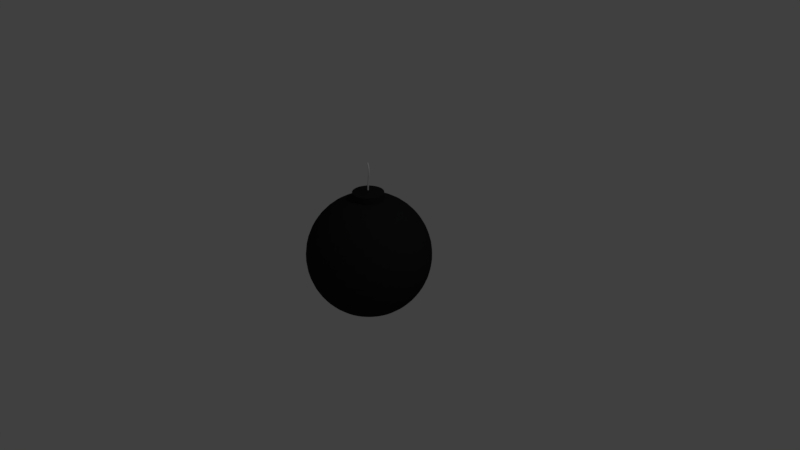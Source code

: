# Source: projectile_nuke.blend  (saved by Blender 2.79.0; exported with 4.5.12 LTS)
import bpy
from mathutils import Matrix  # noqa: F401  (used for matrix-valued properties, if any)

bpy.ops.wm.read_factory_settings(use_empty=True)
scene = bpy.context.scene
scene.name = 'Scene'

# ---- collections
col_collection_1 = bpy.data.collections.new('Collection 1'); scene.collection.children.link(col_collection_1)

# ---- materials (node trees are filled in below, after node groups)
mat_material_004 = bpy.data.materials.new('Material.004')
mat_material_004.alpha_threshold = 0.0
mat_material_004.use_transparent_shadow = False
mat_material_004.specular_color = (0.1065, 0.1065, 0.1065)
mat_material_004.roughness = 0.5
mat_material_003 = bpy.data.materials.new('Material.003')
mat_material_003.alpha_threshold = 0.0
mat_material_003.use_transparent_shadow = False
mat_material_003.diffuse_color = (0.02038, 0.02038, 0.02038, 1.0)
mat_material_003.roughness = 0.5

# ---- material node trees

# ---- world
world_world = bpy.data.worlds.new('World'); scene.world = world_world
world_world.color = (0.05088, 0.05088, 0.05088)
world_world.use_sun_shadow = False
world_world.sun_shadow_jitter_overblur = 0.0
world_world.cycles.sampling_method = 'MANUAL'

# ---- cameras
cam_camera = bpy.data.cameras.new('Camera')
cam_camera.clip_end = 100.0
cam_camera.lens = 35.0
cam_camera.sensor_width = 32.0
cam_camera.sensor_height = 18.0
cam_camera.ortho_scale = 7.314
cam_camera.dof.focus_distance = 0.0
cam_camera.dof.aperture_fstop = 128.0

# ---- lights
light_lamp = bpy.data.lights.new('Lamp', 'POINT')
light_lamp.transmission_factor = 0.0
light_lamp.cutoff_distance = 30.0
light_lamp.energy = 100.0
light_lamp.shadow_buffer_clip_start = 1.001
light_lamp.shadow_soft_size = 0.1
light_lamp.shadow_maximum_resolution = 0.006
light_lamp.use_absolute_resolution = True

# ---- meshes
me_sphere = bpy.data.meshes.new('Sphere')
me_sphere.from_pydata([(-1.9e-07, 0.4818, 0.8763), (-1.9e-07, 0.5878, 0.809), (-1.9e-07, 0.6846, 0.729), (-1.9e-07, 0.7705, 0.6374), (-1.9e-07, 0.8443, 0.5358), (-1.9e-07, 0.9048, 0.4258), (-1.9e-07, 0.9511, 0.309), (-1.9e-07, 0.9823, 0.1874), (-1.9e-07, 0.998, 0.06278), (-1.9e-07, 0.998, -0.0628), (-1.9e-07, 0.9823, -0.1874), (-1.9e-07, 0.9511, -0.309), (-1.9e-07, 0.9048, -0.4258), (-1.9e-07, 0.8443, -0.5358), (-1.9e-07, 0.7705, -0.6374), (-1.9e-07, 0.6845, -0.729), (-1.9e-07, 0.5878, -0.809), (-1.9e-07, 0.4818, -0.8763), (-1.9e-07, 0.2487, -0.9686), (-1.9e-07, 0.1253, -0.9921), (0.03461, 0.2463, 0.9686), (0.05123, 0.3645, 0.9298), (0.06705, 0.4771, 0.8763), (0.0818, 0.5821, 0.809), (0.09527, 0.6779, 0.729), (0.1072, 0.763, 0.6374), (0.1175, 0.8361, 0.5358), (0.1259, 0.896, 0.4258), (0.1324, 0.9418, 0.309), (0.1367, 0.9727, 0.1874), (0.1389, 0.9883, 0.06278), (0.1389, 0.9883, -0.0628), (0.1367, 0.9727, -0.1874), (0.1324, 0.9418, -0.309), (0.1259, 0.896, -0.4258), (0.1175, 0.8361, -0.5358), (0.1072, 0.763, -0.6374), (0.09527, 0.6779, -0.729), (0.0818, 0.5821, -0.809), (0.06705, 0.4771, -0.8763), (0.05123, 0.3645, -0.9298), (0.03461, 0.2463, -0.9686), (0.01744, 0.1241, -0.9921), (0.06855, 0.2391, 0.9686), (0.1015, 0.3539, 0.9298), (0.1328, 0.4631, 0.8763), (0.162, 0.565, 0.809), (0.1887, 0.658, 0.729), (0.2124, 0.7407, 0.6374), (0.2327, 0.8116, 0.5358), (0.2494, 0.8698, 0.4258), (0.2621, 0.9142, 0.309), (0.2708, 0.9442, 0.1874), (0.2751, 0.9594, 0.06278), (0.2751, 0.9594, -0.0628), (0.2708, 0.9442, -0.1874), (0.2621, 0.9142, -0.309), (0.2494, 0.8698, -0.4258), (0.2327, 0.8116, -0.5358), (0.2124, 0.7407, -0.6374), (0.1887, 0.658, -0.729), (0.162, 0.565, -0.809), (0.1328, 0.4631, -0.8763), (0.1015, 0.3539, -0.9298), (0.06855, 0.2391, -0.9686), (0.03455, 0.1205, -0.9921), (0.1012, 0.2272, 0.9686), (0.1497, 0.3363, 0.9298), (0.1959, 0.4401, 0.8763), (0.2391, 0.537, 0.809), (0.2784, 0.6254, 0.729), (0.3134, 0.7039, 0.6374), (0.3434, 0.7713, 0.5358), (0.368, 0.8266, 0.4258), (0.3868, 0.8688, 0.309), (0.3995, 0.8974, 0.1874), (0.4059, 0.9117, 0.06278), (0.4059, 0.9117, -0.0628), (0.3995, 0.8974, -0.1874), (0.3868, 0.8688, -0.309), (0.368, 0.8266, -0.4258), (0.3434, 0.7713, -0.5358), (0.3134, 0.7039, -0.6374), (0.2784, 0.6254, -0.729), (0.2391, 0.537, -0.809), (0.1959, 0.4401, -0.8763), (0.1497, 0.3363, -0.9298), (0.1012, 0.2272, -0.9686), (0.05098, 0.1145, -0.9921), (0.1318, 0.2109, 0.9686), (0.1951, 0.3122, 0.9298), (0.2553, 0.4086, 0.8763), (0.3115, 0.4985, 0.809), (0.3628, 0.5805, 0.729), (0.4083, 0.6534, 0.6374), (0.4474, 0.716, 0.5358), (0.4795, 0.7673, 0.4258), (0.504, 0.8065, 0.309), (0.5205, 0.833, 0.1874), (0.5289, 0.8464, 0.06278), (0.5289, 0.8464, -0.0628), (0.5205, 0.833, -0.1874), (0.504, 0.8065, -0.309), (0.4795, 0.7673, -0.4258), (0.4474, 0.716, -0.5358), (0.4083, 0.6534, -0.6374), (0.3628, 0.5805, -0.729), (0.3115, 0.4985, -0.809), (0.2553, 0.4086, -0.8763), (0.1951, 0.3122, -0.9298), (0.1318, 0.2109, -0.9686), (0.06642, 0.1063, -0.9921), (0.1599, 0.1905, 0.9686), (0.2366, 0.282, 0.9298), (0.3097, 0.369, 0.8763), (0.3778, 0.4503, 0.809), (0.44, 0.5244, 0.729), (0.4953, 0.5903, 0.6374), (0.5427, 0.6468, 0.5358), (0.5816, 0.6931, 0.4258), (0.6113, 0.7286, 0.309), (0.6314, 0.7525, 0.1874), (0.6415, 0.7645, 0.06278), (0.6415, 0.7645, -0.0628), (0.6314, 0.7525, -0.1874), (0.6113, 0.7286, -0.309), (0.5816, 0.6931, -0.4258), (0.5427, 0.6468, -0.5358), (0.4953, 0.5903, -0.6374), (0.44, 0.5244, -0.729), (0.3778, 0.4503, -0.809), (0.3097, 0.369, -0.8763), (0.2366, 0.282, -0.9298), (0.1599, 0.1905, -0.9686), (0.08056, 0.09601, -0.9921), (0.1848, 0.1664, 0.9686), (0.2736, 0.2463, 0.9298), (0.358, 0.3224, 0.8763), (0.4368, 0.3933, 0.809), (0.5087, 0.4581, 0.729), (0.5726, 0.5156, 0.6374), (0.6275, 0.565, 0.5358), (0.6724, 0.6055, 0.4258), (0.7068, 0.6364, 0.309), (0.73, 0.6573, 0.1874), (0.7417, 0.6678, 0.06278), (0.7417, 0.6678, -0.0628), (0.73, 0.6573, -0.1874), (0.7068, 0.6364, -0.309), (0.6724, 0.6055, -0.4258), (0.6275, 0.565, -0.5358), (0.5726, 0.5156, -0.6374), (0.5087, 0.4581, -0.729), (0.4368, 0.3933, -0.809), (0.358, 0.3224, -0.8763), (0.2736, 0.2463, -0.9298), (0.1848, 0.1664, -0.9686), (0.09314, 0.08387, -0.9921), (0.2062, 0.1391, 0.9686), (0.3052, 0.2059, 0.9298), (0.3994, 0.2694, 0.8763), (0.4873, 0.3287, 0.809), (0.5675, 0.3828, 0.729), (0.6388, 0.4309, 0.6374), (0.7, 0.4721, 0.5358), (0.7501, 0.506, 0.4258), (0.7885, 0.5318, 0.309), (0.8144, 0.5493, 0.1874), (0.8274, 0.5581, 0.06278), (0.8274, 0.5581, -0.0628), (0.8144, 0.5493, -0.1874), (0.7885, 0.5318, -0.309), (0.7501, 0.506, -0.4258), (0.7, 0.4721, -0.5358), (0.6388, 0.4309, -0.6374), (0.5675, 0.3828, -0.729), (0.4873, 0.3287, -0.809), (0.3994, 0.2694, -0.8763), (0.3052, 0.2059, -0.9298), (0.2062, 0.1391, -0.9686), (0.1039, 0.07009, -0.9921), (0.2235, 0.109, 0.9686), (0.3309, 0.1614, 0.9298), (0.433, 0.2112, 0.8763), (0.5283, 0.2577, 0.809), (0.6153, 0.3001, 0.729), (0.6925, 0.3378, 0.6374), (0.7589, 0.3701, 0.5358), (0.8133, 0.3967, 0.4258), (0.8548, 0.4169, 0.309), (0.8829, 0.4306, 0.1874), (0.897, 0.4375, 0.06278), (0.897, 0.4375, -0.0628), (0.8829, 0.4306, -0.1874), (0.8548, 0.4169, -0.309), (0.8133, 0.3967, -0.4258), (0.7589, 0.3701, -0.5358), (0.6925, 0.3378, -0.6374), (0.6153, 0.3001, -0.729), (0.5283, 0.2577, -0.809), (0.433, 0.2112, -0.8763), (0.3309, 0.1614, -0.9298), (0.2235, 0.109, -0.9686), (0.1126, 0.05494, -0.9921), (0.2365, 0.07685, 0.9686), (0.3501, 0.1138, 0.9298), (0.4582, 0.1489, 0.8763), (0.559, 0.1816, 0.809), (0.651, 0.2115, 0.729), (0.7328, 0.2381, 0.6374), (0.803, 0.2609, 0.5358), (0.8605, 0.2796, 0.4258), (0.9045, 0.2939, 0.309), (0.9342, 0.3035, 0.1874), (0.9492, 0.3084, 0.06278), (0.9492, 0.3084, -0.0628), (0.9342, 0.3035, -0.1874), (0.9045, 0.2939, -0.309), (0.8605, 0.2796, -0.4258), (0.803, 0.2609, -0.5358), (0.7328, 0.2381, -0.6374), (0.651, 0.2115, -0.729), (0.559, 0.1816, -0.809), (0.4582, 0.1489, -0.8763), (0.3501, 0.1138, -0.9298), (0.2365, 0.07685, -0.9686), (0.1192, 0.03873, -0.9921), (0.2449, 0.04319, 0.9686), (0.3625, 0.06393, 0.9298), (0.4744, 0.08366, 0.8763), (0.5789, 0.1021, 0.809), (0.6741, 0.1189, 0.729), (0.7588, 0.1338, 0.6374), (0.8315, 0.1466, 0.5358), (0.8911, 0.1571, 0.4258), (0.9366, 0.1652, 0.309), (0.9674, 0.1706, 0.1874), (0.9829, 0.1733, 0.06278), (0.9829, 0.1733, -0.0628), (0.9674, 0.1706, -0.1874), (0.9366, 0.1652, -0.309), (0.8911, 0.1571, -0.4258), (0.8315, 0.1466, -0.5358), (0.7588, 0.1338, -0.6374), (0.6741, 0.1189, -0.729), (0.5789, 0.1021, -0.809), (0.4744, 0.08366, -0.8763), (0.3625, 0.06393, -0.9298), (0.2449, 0.04319, -0.9686), (0.1234, 0.02177, -0.9921), (0.2485, 0.008682, 0.9686), (0.3679, 0.01285, 0.9298), (0.4815, 0.01682, 0.8763), (0.5874, 0.02052, 0.809), (0.6841, 0.02389, 0.729), (0.77, 0.02689, 0.6374), (0.8438, 0.02947, 0.5358), (0.9043, 0.03158, 0.4258), (0.9505, 0.03319, 0.309), (0.9817, 0.03428, 0.1874), (0.9974, 0.03483, 0.06278), (0.9974, 0.03483, -0.0628), (0.9817, 0.03428, -0.1874), (0.9505, 0.03319, -0.309), (0.9043, 0.03158, -0.4258), (0.8438, 0.02947, -0.5358), (0.77, 0.02689, -0.6374), (0.6841, 0.02389, -0.729), (0.5874, 0.02052, -0.809), (0.4815, 0.01682, -0.8763), (0.3679, 0.01285, -0.9298), (0.2485, 0.008682, -0.9686), (0.1253, 0.004376, -0.9921), (0.2473, -0.02599, 0.9686), (0.3661, -0.03848, 0.9298), (0.4791, -0.05035, 0.8763), (0.5846, -0.06144, 0.809), (0.6808, -0.07155, 0.729), (0.7663, -0.08054, 0.6374), (0.8397, -0.08825, 0.5358), (0.8999, -0.09458, 0.4258), (0.9458, -0.09941, 0.309), (0.9769, -0.1027, 0.1874), (0.9926, -0.1043, 0.06278), (0.9926, -0.1043, -0.0628), (0.9769, -0.1027, -0.1874), (0.9458, -0.09941, -0.309), (0.8999, -0.09458, -0.4258), (0.8397, -0.08825, -0.5358), (0.7663, -0.08054, -0.6374), (0.6808, -0.07155, -0.729), (0.5846, -0.06144, -0.809), (0.4791, -0.05035, -0.8763), (0.3661, -0.03848, -0.9298), (0.2473, -0.02599, -0.9686), (0.1246, -0.0131, -0.9921), (0.2413, -0.06016, 0.9686), (0.3572, -0.08906, 0.9298), (0.4674, -0.1165, 0.8763), (0.5703, -0.1422, 0.809), (0.6642, -0.1656, 0.729), (0.7476, -0.1864, 0.6374), (0.8192, -0.2043, 0.5358), (0.878, -0.2189, 0.4258), (0.9228, -0.2301, 0.309), (0.9531, -0.2376, 0.1874), (0.9684, -0.2414, 0.06278), (0.9684, -0.2414, -0.0628), (0.9531, -0.2376, -0.1874), (0.9228, -0.2301, -0.309), (0.878, -0.2189, -0.4258), (0.8192, -0.2043, -0.5358), (0.7476, -0.1864, -0.6374), (0.6642, -0.1656, -0.729), (0.5703, -0.1422, -0.809), (0.4674, -0.1165, -0.8763), (0.3572, -0.08906, -0.9298), (0.2413, -0.06016, -0.9686), (0.1216, -0.03032, -0.9921), (0.2306, -0.09316, 0.9686), (0.3413, -0.1379, 0.9298), (0.4467, -0.1805, 0.8763), (0.545, -0.2202, 0.809), (0.6347, -0.2564, 0.729), (0.7144, -0.2886, 0.6374), (0.7828, -0.3163, 0.5358), (0.8389, -0.339, 0.4258), (0.8818, -0.3563, 0.309), (0.9108, -0.368, 0.1874), (0.9254, -0.3739, 0.06278), (0.9254, -0.3739, -0.0628), (0.9108, -0.368, -0.1874), (0.8818, -0.3563, -0.309), (0.8389, -0.339, -0.4258), (0.7828, -0.3163, -0.5358), (0.7144, -0.2886, -0.6374), (0.6347, -0.2564, -0.729), (0.545, -0.2202, -0.809), (0.4467, -0.1805, -0.8763), (0.3413, -0.1379, -0.9298), (0.2306, -0.09316, -0.9686), (0.1162, -0.04695, -0.9921), (0.2154, -0.1243, 0.9686), (0.3188, -0.1841, 0.9298), (0.4172, -0.2409, 0.8763), (0.509, -0.2939, 0.809), (0.5928, -0.3423, 0.729), (0.6673, -0.3853, 0.6374), (0.7312, -0.4222, 0.5358), (0.7836, -0.4524, 0.4258), (0.8236, -0.4755, 0.309), (0.8507, -0.4911, 0.1874), (0.8643, -0.499, 0.06278), (0.8643, -0.499, -0.0628), (0.8507, -0.4911, -0.1874), (0.8236, -0.4755, -0.309), (0.7836, -0.4524, -0.4258), (0.7312, -0.4222, -0.5358), (0.6673, -0.3853, -0.6374), (0.5928, -0.3423, -0.729), (0.509, -0.2939, -0.809), (0.4172, -0.2409, -0.8763), (0.3188, -0.1841, -0.9298), (0.2154, -0.1243, -0.9686), (0.1085, -0.06266, -0.9921), (0.196, -0.1531, 0.9686), (0.2901, -0.2266, 0.9298), (0.3796, -0.2966, 0.8763), (0.4632, -0.3619, 0.809), (0.5394, -0.4214, 0.729), (0.6072, -0.4744, 0.6374), (0.6653, -0.5198, 0.5358), (0.713, -0.5571, 0.4258), (0.7494, -0.5855, 0.309), (0.7741, -0.6048, 0.1874), (0.7865, -0.6144, 0.06278), (0.7865, -0.6144, -0.0628), (0.7741, -0.6048, -0.1874), (0.7494, -0.5855, -0.309), (0.713, -0.5571, -0.4258), (0.6653, -0.5198, -0.5358), (0.6072, -0.4744, -0.6374), (0.5394, -0.4214, -0.729), (0.4632, -0.3619, -0.809), (0.3796, -0.2966, -0.8763), (0.2901, -0.2266, -0.9298), (0.196, -0.1531, -0.9686), (0.09876, -0.07716, -0.9921), (0.1728, -0.1789, 0.9686), (0.2557, -0.2648, 0.9298), (0.3347, -0.3465, 0.8763), (0.4083, -0.4228, 0.809), (0.4755, -0.4924, 0.729), (0.5352, -0.5543, 0.6374), (0.5865, -0.6074, 0.5358), (0.6285, -0.6509, 0.4258), (0.6607, -0.6841, 0.309), (0.6824, -0.7066, 0.1874), (0.6933, -0.7179, 0.06278), (0.6933, -0.7179, -0.0628), (0.6824, -0.7066, -0.1874), (0.6607, -0.6841, -0.309), (0.6285, -0.6509, -0.4258), (0.5865, -0.6074, -0.5358), (0.5352, -0.5543, -0.6374), (0.4755, -0.4924, -0.729), (0.4083, -0.4228, -0.809), (0.3347, -0.3465, -0.8763), (0.2557, -0.2648, -0.9298), (0.1728, -0.1789, -0.9686), (0.08706, -0.09015, -0.9921), (0.1462, -0.2012, 0.9686), (0.2164, -0.2978, 0.9298), (0.2832, -0.3897, 0.8763), (0.3455, -0.4755, 0.809), (0.4024, -0.5538, 0.729), (0.4529, -0.6234, 0.6374), (0.4963, -0.6831, 0.5358), (0.5318, -0.732, 0.4258), (0.559, -0.7694, 0.309), (0.5774, -0.7947, 0.1874), (0.5866, -0.8074, 0.06278), (0.5866, -0.8074, -0.0628), (0.5774, -0.7947, -0.1874), (0.559, -0.7694, -0.309), (0.5318, -0.732, -0.4258), (0.4963, -0.6831, -0.5358), (0.4529, -0.6234, -0.6374), (0.4024, -0.5538, -0.729), (0.3455, -0.4755, -0.809), (0.2832, -0.3897, -0.8763), (0.2164, -0.2978, -0.9298), (0.1462, -0.2012, -0.9686), (0.07367, -0.1014, -0.9921), (0.1168, -0.2196, 0.9686), (0.1728, -0.325, 0.9298), (0.2262, -0.4254, 0.8763), (0.2759, -0.519, 0.809), (0.3214, -0.6044, 0.729), (0.3617, -0.6803, 0.6374), (0.3964, -0.7455, 0.5358), (0.4248, -0.7989, 0.4258), (0.4465, -0.8397, 0.309), (0.4612, -0.8673, 0.1874), (0.4685, -0.8812, 0.06278), (0.4685, -0.8812, -0.0628), (0.4612, -0.8673, -0.1874), (0.4465, -0.8397, -0.309), (0.4248, -0.7989, -0.4258), (0.3964, -0.7455, -0.5358), (0.3617, -0.6803, -0.6374), (0.3214, -0.6044, -0.729), (0.2759, -0.519, -0.809), (0.2262, -0.4254, -0.8763), (0.1728, -0.325, -0.9298), (0.1168, -0.2196, -0.9686), (0.05884, -0.1107, -0.9921), (0.08506, -0.2337, 0.9686), (0.1259, -0.3459, 0.9298), (0.1648, -0.4527, 0.8763), (0.201, -0.5523, 0.809), (0.2341, -0.6433, 0.729), (0.2635, -0.724, 0.6374), (0.2888, -0.7934, 0.5358), (0.3095, -0.8503, 0.4258), (0.3253, -0.8937, 0.309), (0.336, -0.923, 0.1874), (0.3413, -0.9378, 0.06278), (0.3413, -0.9378, -0.0628), (0.336, -0.923, -0.1874), (0.3253, -0.8937, -0.309), (0.3095, -0.8503, -0.4258), (0.2888, -0.7934, -0.5358), (0.2635, -0.724, -0.6374), (0.2341, -0.6433, -0.729), (0.201, -0.5523, -0.809), (0.1648, -0.4527, -0.8763), (0.1259, -0.3459, -0.9298), (0.08506, -0.2337, -0.9686), (0.04287, -0.1178, -0.9921), (0.05171, -0.2433, 0.9686), (0.07654, -0.3601, 0.9298), (0.1002, -0.4712, 0.8763), (0.1222, -0.5749, 0.809), (0.1423, -0.6696, 0.729), (0.1602, -0.7537, 0.6374), (0.1755, -0.8259, 0.5358), (0.1881, -0.8851, 0.4258), (0.1977, -0.9303, 0.309), (0.2042, -0.9608, 0.1874), (0.2075, -0.9762, 0.06278), (0.2075, -0.9762, -0.0628), (0.2042, -0.9608, -0.1874), (0.1977, -0.9303, -0.309), (0.1881, -0.8851, -0.4258), (0.1755, -0.8259, -0.5358), (0.1602, -0.7537, -0.6374), (0.1423, -0.6696, -0.729), (0.1222, -0.5749, -0.809), (0.1002, -0.4712, -0.8763), (0.07654, -0.3601, -0.9298), (0.05171, -0.2433, -0.9686), (0.02606, -0.1226, -0.9921), (0.01735, -0.2481, 0.9686), (0.02568, -0.3672, 0.9298), (0.03361, -0.4806, 0.8763), (0.041, -0.5864, 0.809), (0.04775, -0.6829, 0.729), (0.05375, -0.7686, 0.6374), (0.0589, -0.8423, 0.5358), (0.06312, -0.9026, 0.4258), (0.06634, -0.9487, 0.309), (0.06852, -0.9799, 0.1874), (0.06962, -0.9956, 0.06278), (0.06962, -0.9956, -0.0628), (0.06852, -0.9799, -0.1874), (0.06634, -0.9487, -0.309), (0.06312, -0.9026, -0.4258), (0.0589, -0.8423, -0.5358), (0.05375, -0.7686, -0.6374), (0.04775, -0.6829, -0.729), (0.041, -0.5864, -0.809), (0.03361, -0.4806, -0.8763), (0.02568, -0.3672, -0.9298), (0.01735, -0.2481, -0.9686), (0.008743, -0.125, -0.9921), (-0.01735, -0.2481, 0.9686), (-0.02568, -0.3672, 0.9298), (-0.03361, -0.4806, 0.8763), (-0.041, -0.5864, 0.809), (-0.04775, -0.6829, 0.729), (-0.05375, -0.7686, 0.6374), (-0.0589, -0.8423, 0.5358), (-0.06312, -0.9026, 0.4258), (-0.06634, -0.9487, 0.309), (-0.06852, -0.9799, 0.1874), (-0.06962, -0.9956, 0.06278), (-0.06962, -0.9956, -0.0628), (-0.06852, -0.9799, -0.1874), (-0.06634, -0.9487, -0.309), (-0.06312, -0.9026, -0.4258), (-0.0589, -0.8423, -0.5358), (-0.05375, -0.7686, -0.6374), (-0.04775, -0.6829, -0.729), (-0.041, -0.5864, -0.809), (-0.03361, -0.4806, -0.8763), (-0.02568, -0.3672, -0.9298), (-0.01735, -0.2481, -0.9686), (-0.008743, -0.125, -0.9921), (-0.05171, -0.2433, 0.9686), (-0.07654, -0.3601, 0.9298), (-0.1002, -0.4712, 0.8763), (-0.1222, -0.5749, 0.809), (-0.1423, -0.6696, 0.729), (-0.1602, -0.7537, 0.6374), (-0.1755, -0.8259, 0.5358), (-0.1881, -0.8851, 0.4258), (-0.1977, -0.9303, 0.309), (-0.2042, -0.9608, 0.1874), (-0.2075, -0.9762, 0.06278), (-0.2075, -0.9762, -0.0628), (-0.2042, -0.9608, -0.1874), (-0.1977, -0.9303, -0.309), (-0.1881, -0.8851, -0.4258), (-0.1755, -0.8259, -0.5358), (-0.1602, -0.7537, -0.6374), (-0.1423, -0.6696, -0.729), (-0.1222, -0.5749, -0.809), (-0.1002, -0.4712, -0.8763), (-0.07654, -0.3601, -0.9298), (-0.05171, -0.2433, -0.9686), (-0.02606, -0.1226, -0.9921), (-0.08506, -0.2337, 0.9686), (-0.1259, -0.3459, 0.9298), (-0.1648, -0.4527, 0.8763), (-0.201, -0.5523, 0.809), (-0.2341, -0.6433, 0.729), (-0.2635, -0.724, 0.6374), (-0.2888, -0.7934, 0.5358), (-0.3095, -0.8503, 0.4258), (-0.3253, -0.8937, 0.309), (-0.336, -0.923, 0.1874), (-0.3413, -0.9378, 0.06278), (-0.3413, -0.9378, -0.0628), (-0.336, -0.923, -0.1874), (-0.3253, -0.8937, -0.309), (-0.3095, -0.8503, -0.4258), (-0.2888, -0.7934, -0.5358), (-0.2635, -0.724, -0.6374), (-0.2341, -0.6433, -0.729), (-0.201, -0.5523, -0.809), (-0.1648, -0.4527, -0.8763), (-0.1259, -0.3459, -0.9298), (-0.08506, -0.2337, -0.9686), (-0.04287, -0.1178, -0.9921), (-0.1168, -0.2196, 0.9686), (-0.1728, -0.325, 0.9298), (-0.2262, -0.4254, 0.8763), (-0.2759, -0.519, 0.809), (-0.3214, -0.6044, 0.729), (-0.3617, -0.6803, 0.6374), (-0.3964, -0.7455, 0.5358), (-0.4248, -0.7989, 0.4258), (-0.4465, -0.8397, 0.309), (-0.4612, -0.8673, 0.1874), (-0.4685, -0.8812, 0.06278), (-0.4685, -0.8812, -0.0628), (-0.4612, -0.8673, -0.1874), (-0.4465, -0.8397, -0.309), (-0.4248, -0.7989, -0.4258), (-0.3964, -0.7455, -0.5358), (-0.3617, -0.6803, -0.6374), (-0.3214, -0.6044, -0.729), (-0.2759, -0.519, -0.809), (-0.2262, -0.4254, -0.8763), (-0.1728, -0.325, -0.9298), (-0.1168, -0.2196, -0.9686), (-0.05884, -0.1107, -0.9921), (-0.1462, -0.2012, 0.9686), (-0.2164, -0.2978, 0.9298), (-0.2832, -0.3897, 0.8763), (-0.3455, -0.4755, 0.809), (-0.4024, -0.5538, 0.729), (-0.4529, -0.6234, 0.6374), (-0.4963, -0.6831, 0.5358), (-0.5318, -0.732, 0.4258), (-0.559, -0.7694, 0.309), (-0.5774, -0.7947, 0.1874), (-0.5866, -0.8074, 0.06278), (-0.5866, -0.8074, -0.0628), (-0.5774, -0.7947, -0.1874), (-0.559, -0.7694, -0.309), (-0.5318, -0.732, -0.4258), (-0.4963, -0.6831, -0.5358), (-0.4529, -0.6234, -0.6374), (-0.4024, -0.5538, -0.729), (-0.3455, -0.4755, -0.809), (-0.2832, -0.3897, -0.8763), (-0.2164, -0.2978, -0.9298), (-0.1462, -0.2012, -0.9686), (-0.07367, -0.1014, -0.9921), (-0.1728, -0.1789, 0.9686), (-0.2557, -0.2648, 0.9298), (-0.3347, -0.3465, 0.8763), (-0.4083, -0.4228, 0.809), (-0.4755, -0.4924, 0.729), (-0.5352, -0.5543, 0.6374), (-0.5865, -0.6074, 0.5358), (-0.6285, -0.6509, 0.4258), (-0.6607, -0.6841, 0.309), (-0.6824, -0.7066, 0.1874), (-0.6933, -0.7179, 0.06278), (-0.6933, -0.7179, -0.0628), (-0.6824, -0.7066, -0.1874), (-0.6607, -0.6841, -0.309), (-0.6285, -0.6509, -0.4258), (-0.5865, -0.6074, -0.5358), (-0.5352, -0.5543, -0.6374), (-0.4755, -0.4924, -0.729), (-0.4083, -0.4228, -0.809), (-0.3347, -0.3465, -0.8763), (-0.2557, -0.2648, -0.9298), (-0.1728, -0.1789, -0.9686), (-0.08706, -0.09015, -0.9921), (-0.196, -0.1531, 0.9686), (-0.2901, -0.2266, 0.9298), (-0.3796, -0.2966, 0.8763), (-0.4632, -0.3619, 0.809), (-0.5394, -0.4214, 0.729), (-0.6072, -0.4744, 0.6374), (-0.6653, -0.5198, 0.5358), (-0.713, -0.5571, 0.4258), (-0.7494, -0.5855, 0.309), (-0.7741, -0.6048, 0.1874), (-0.7865, -0.6144, 0.06278), (-0.7865, -0.6144, -0.0628), (-0.7741, -0.6048, -0.1874), (-0.7494, -0.5855, -0.309), (-0.713, -0.5571, -0.4258), (-0.6653, -0.5198, -0.5358), (-0.6072, -0.4744, -0.6374), (-0.5394, -0.4214, -0.729), (-0.4632, -0.3619, -0.809), (-0.3796, -0.2966, -0.8763), (-0.2901, -0.2266, -0.9298), (-0.196, -0.1531, -0.9686), (-0.09876, -0.07716, -0.9921), (-0.2154, -0.1243, 0.9686), (-0.3188, -0.1841, 0.9298), (-0.4172, -0.2409, 0.8763), (-0.509, -0.2939, 0.809), (-0.5928, -0.3423, 0.729), (-0.6673, -0.3853, 0.6374), (-0.7312, -0.4222, 0.5358), (-0.7836, -0.4524, 0.4258), (-0.8236, -0.4755, 0.309), (-0.8507, -0.4911, 0.1874), (-0.8643, -0.499, 0.06278), (-0.8643, -0.499, -0.0628), (-0.8507, -0.4911, -0.1874), (-0.8236, -0.4755, -0.309), (-0.7836, -0.4524, -0.4258), (-0.7312, -0.4222, -0.5358), (-0.6673, -0.3853, -0.6374), (-0.5928, -0.3423, -0.729), (-0.509, -0.2939, -0.809), (-0.4172, -0.2409, -0.8763), (-0.3188, -0.1841, -0.9298), (-0.2154, -0.1243, -0.9686), (-0.1085, -0.06266, -0.9921), (-1.9e-07, 2.384e-06, -1.0), (-0.2306, -0.09316, 0.9686), (-0.3413, -0.1379, 0.9298), (-0.4467, -0.1805, 0.8763), (-0.545, -0.2202, 0.809), (-0.6347, -0.2564, 0.729), (-0.7144, -0.2886, 0.6374), (-0.7828, -0.3163, 0.5358), (-0.8389, -0.339, 0.4258), (-0.8818, -0.3563, 0.309), (-0.9108, -0.368, 0.1874), (-0.9254, -0.3739, 0.06278), (-0.9254, -0.3739, -0.0628), (-0.9108, -0.368, -0.1874), (-0.8818, -0.3563, -0.309), (-0.8389, -0.339, -0.4258), (-0.7828, -0.3163, -0.5358), (-0.7144, -0.2886, -0.6374), (-0.6347, -0.2564, -0.729), (-0.545, -0.2202, -0.809), (-0.4467, -0.1805, -0.8763), (-0.3413, -0.1379, -0.9298), (-0.2306, -0.09316, -0.9686), (-0.1162, -0.04695, -0.9921), (-0.2413, -0.06016, 0.9686), (-0.3572, -0.08906, 0.9298), (-0.4674, -0.1165, 0.8763), (-0.5703, -0.1422, 0.809), (-0.6642, -0.1656, 0.729), (-0.7476, -0.1864, 0.6374), (-0.8192, -0.2043, 0.5358), (-0.878, -0.2189, 0.4258), (-0.9228, -0.2301, 0.309), (-0.9531, -0.2376, 0.1874), (-0.9684, -0.2414, 0.06278), (-0.9684, -0.2414, -0.0628), (-0.9531, -0.2376, -0.1874), (-0.9228, -0.2301, -0.309), (-0.878, -0.2189, -0.4258), (-0.8192, -0.2043, -0.5358), (-0.7476, -0.1864, -0.6374), (-0.6642, -0.1656, -0.729), (-0.5703, -0.1422, -0.809), (-0.4674, -0.1165, -0.8763), (-0.3572, -0.08906, -0.9298), (-0.2413, -0.06016, -0.9686), (-0.1216, -0.03032, -0.9921), (-0.2473, -0.02599, 0.9686), (-0.3661, -0.03848, 0.9298), (-0.4791, -0.05035, 0.8763), (-0.5846, -0.06144, 0.809), (-0.6808, -0.07155, 0.729), (-0.7663, -0.08054, 0.6374), (-0.8397, -0.08825, 0.5358), (-0.8999, -0.09458, 0.4258), (-0.9458, -0.09941, 0.309), (-0.9769, -0.1027, 0.1874), (-0.9926, -0.1043, 0.06278), (-0.9926, -0.1043, -0.0628), (-0.9769, -0.1027, -0.1874), (-0.9458, -0.09941, -0.309), (-0.8999, -0.09458, -0.4258), (-0.8397, -0.08825, -0.5358), (-0.7663, -0.08054, -0.6374), (-0.6808, -0.07155, -0.729), (-0.5846, -0.06144, -0.809), (-0.4791, -0.05035, -0.8763), (-0.3661, -0.03848, -0.9298), (-0.2473, -0.02599, -0.9686), (-0.1246, -0.0131, -0.9921), (-0.2485, 0.008682, 0.9686), (-0.3679, 0.01285, 0.9298), (-0.4815, 0.01682, 0.8763), (-0.5874, 0.02052, 0.809), (-0.6841, 0.02389, 0.729), (-0.77, 0.02689, 0.6374), (-0.8438, 0.02947, 0.5358), (-0.9043, 0.03158, 0.4258), (-0.9505, 0.03319, 0.309), (-0.9817, 0.03428, 0.1874), (-0.9974, 0.03483, 0.06278), (-0.9974, 0.03483, -0.0628), (-0.9817, 0.03428, -0.1874), (-0.9505, 0.03319, -0.309), (-0.9043, 0.03158, -0.4258), (-0.8438, 0.02947, -0.5358), (-0.77, 0.02689, -0.6374), (-0.6841, 0.02389, -0.729), (-0.5874, 0.02052, -0.809), (-0.4815, 0.01682, -0.8763), (-0.3679, 0.01285, -0.9298), (-0.2485, 0.008682, -0.9686), (-0.1253, 0.004376, -0.9921), (-0.2449, 0.04319, 0.9686), (-0.3625, 0.06393, 0.9298), (-0.4744, 0.08366, 0.8763), (-0.5789, 0.1021, 0.809), (-0.6741, 0.1189, 0.729), (-0.7588, 0.1338, 0.6374), (-0.8315, 0.1466, 0.5358), (-0.8911, 0.1571, 0.4258), (-0.9366, 0.1652, 0.309), (-0.9674, 0.1706, 0.1874), (-0.9829, 0.1733, 0.06278), (-0.9829, 0.1733, -0.0628), (-0.9674, 0.1706, -0.1874), (-0.9366, 0.1652, -0.309), (-0.8911, 0.1571, -0.4258), (-0.8315, 0.1466, -0.5358), (-0.7588, 0.1338, -0.6374), (-0.6741, 0.1189, -0.729), (-0.5789, 0.1021, -0.809), (-0.4744, 0.08366, -0.8763), (-0.3625, 0.06393, -0.9298), (-0.2449, 0.04319, -0.9686), (-0.1234, 0.02177, -0.9921), (-0.2365, 0.07685, 0.9686), (-0.3501, 0.1138, 0.9298), (-0.4582, 0.1489, 0.8763), (-0.559, 0.1816, 0.809), (-0.651, 0.2115, 0.729), (-0.7328, 0.2381, 0.6374), (-0.803, 0.2609, 0.5358), (-0.8605, 0.2796, 0.4258), (-0.9045, 0.2939, 0.309), (-0.9342, 0.3035, 0.1874), (-0.9492, 0.3084, 0.06278), (-0.9492, 0.3084, -0.0628), (-0.9342, 0.3035, -0.1874), (-0.9045, 0.2939, -0.309), (-0.8605, 0.2796, -0.4258), (-0.803, 0.2609, -0.5358), (-0.7328, 0.2381, -0.6374), (-0.651, 0.2115, -0.729), (-0.559, 0.1816, -0.809), (-0.4582, 0.1489, -0.8763), (-0.3501, 0.1138, -0.9298), (-0.2365, 0.07685, -0.9686), (-0.1192, 0.03873, -0.9921), (-0.2235, 0.109, 0.9686), (-0.3309, 0.1614, 0.9298), (-0.433, 0.2112, 0.8763), (-0.5283, 0.2577, 0.809), (-0.6153, 0.3001, 0.729), (-0.6925, 0.3378, 0.6374), (-0.7589, 0.3701, 0.5358), (-0.8133, 0.3967, 0.4258), (-0.8548, 0.4169, 0.309), (-0.8829, 0.4306, 0.1874), (-0.897, 0.4375, 0.06278), (-0.897, 0.4375, -0.0628), (-0.8829, 0.4306, -0.1874), (-0.8548, 0.4169, -0.309), (-0.8133, 0.3967, -0.4258), (-0.7589, 0.3701, -0.5358), (-0.6925, 0.3378, -0.6374), (-0.6153, 0.3001, -0.729), (-0.5283, 0.2577, -0.809), (-0.433, 0.2112, -0.8763), (-0.3309, 0.1614, -0.9298), (-0.2235, 0.109, -0.9686), (-0.1126, 0.05494, -0.9921), (-0.2062, 0.1391, 0.9686), (-0.3052, 0.2059, 0.9298), (-0.3994, 0.2694, 0.8763), (-0.4873, 0.3287, 0.809), (-0.5675, 0.3828, 0.729), (-0.6388, 0.4309, 0.6374), (-0.7, 0.4721, 0.5358), (-0.7501, 0.506, 0.4258), (-0.7885, 0.5318, 0.309), (-0.8144, 0.5493, 0.1874), (-0.8274, 0.5581, 0.06278), (-0.8274, 0.5581, -0.0628), (-0.8144, 0.5493, -0.1874), (-0.7885, 0.5318, -0.309), (-0.7501, 0.506, -0.4258), (-0.7, 0.4721, -0.5358), (-0.6388, 0.4309, -0.6374), (-0.5675, 0.3828, -0.729), (-0.4873, 0.3287, -0.809), (-0.3994, 0.2694, -0.8763), (-0.3052, 0.2059, -0.9298), (-0.2062, 0.1391, -0.9686), (-0.1039, 0.07009, -0.9921), (-0.1848, 0.1664, 0.9686), (-0.2736, 0.2463, 0.9298), (-0.358, 0.3224, 0.8763), (-0.4368, 0.3933, 0.809), (-0.5087, 0.4581, 0.729), (-0.5726, 0.5156, 0.6374), (-0.6275, 0.565, 0.5358), (-0.6724, 0.6055, 0.4258), (-0.7068, 0.6364, 0.309), (-0.73, 0.6573, 0.1874), (-0.7417, 0.6678, 0.06278), (-0.7417, 0.6678, -0.0628), (-0.73, 0.6573, -0.1874), (-0.7068, 0.6364, -0.309), (-0.6724, 0.6055, -0.4258), (-0.6275, 0.565, -0.5358), (-0.5726, 0.5156, -0.6374), (-0.5087, 0.4581, -0.729), (-0.4368, 0.3933, -0.809), (-0.358, 0.3224, -0.8763), (-0.2736, 0.2463, -0.9298), (-0.1848, 0.1664, -0.9686), (-0.09314, 0.08387, -0.9921), (-0.1599, 0.1905, 0.9686), (-0.2366, 0.282, 0.9298), (-0.3097, 0.369, 0.8763), (-0.3778, 0.4503, 0.809), (-0.44, 0.5244, 0.729), (-0.4953, 0.5903, 0.6374), (-0.5427, 0.6468, 0.5358), (-0.5816, 0.6931, 0.4258), (-0.6113, 0.7286, 0.309), (-0.6314, 0.7525, 0.1874), (-0.6415, 0.7645, 0.06278), (-0.6415, 0.7645, -0.0628), (-0.6314, 0.7525, -0.1874), (-0.6113, 0.7286, -0.309), (-0.5816, 0.6931, -0.4258), (-0.5427, 0.6468, -0.5358), (-0.4953, 0.5903, -0.6374), (-0.44, 0.5244, -0.729), (-0.3778, 0.4503, -0.809), (-0.3097, 0.369, -0.8763), (-0.2366, 0.282, -0.9298), (-0.1599, 0.1905, -0.9686), (-0.08056, 0.09601, -0.9921), (-0.1318, 0.2109, 0.9686), (-0.1951, 0.3122, 0.9298), (-0.2553, 0.4086, 0.8763), (-0.3115, 0.4985, 0.809), (-0.3628, 0.5805, 0.729), (-0.4083, 0.6534, 0.6374), (-0.4474, 0.716, 0.5358), (-0.4795, 0.7673, 0.4258), (-0.504, 0.8065, 0.309), (-0.5205, 0.833, 0.1874), (-0.5289, 0.8464, 0.06278), (-0.5289, 0.8464, -0.0628), (-0.5205, 0.833, -0.1874), (-0.504, 0.8065, -0.309), (-0.4795, 0.7673, -0.4258), (-0.4474, 0.716, -0.5358), (-0.4083, 0.6534, -0.6374), (-0.3628, 0.5805, -0.729), (-0.3115, 0.4985, -0.809), (-0.2553, 0.4086, -0.8763), (-0.1951, 0.3122, -0.9298), (-0.1318, 0.2109, -0.9686), (-0.06642, 0.1063, -0.9921), (-0.1012, 0.2272, 0.9686), (-0.1497, 0.3363, 0.9298), (-0.1959, 0.4401, 0.8763), (-0.2391, 0.537, 0.809), (-0.2784, 0.6254, 0.729), (-0.3134, 0.7039, 0.6374), (-0.3434, 0.7713, 0.5358), (-0.368, 0.8266, 0.4258), (-0.3868, 0.8688, 0.309), (-0.3995, 0.8974, 0.1874), (-0.4059, 0.9117, 0.06278), (-0.4059, 0.9117, -0.0628), (-0.3995, 0.8974, -0.1874), (-0.3868, 0.8688, -0.309), (-0.368, 0.8266, -0.4258), (-0.3434, 0.7713, -0.5358), (-0.3134, 0.7039, -0.6374), (-0.2784, 0.6254, -0.729), (-0.2391, 0.537, -0.809), (-0.1959, 0.4401, -0.8763), (-0.1497, 0.3363, -0.9298), (-0.1012, 0.2272, -0.9686), (-0.05098, 0.1145, -0.9921), (-0.06855, 0.2391, 0.9686), (-0.1015, 0.3539, 0.9298), (-0.1328, 0.4631, 0.8763), (-0.162, 0.565, 0.809), (-0.1887, 0.658, 0.729), (-0.2124, 0.7407, 0.6374), (-0.2327, 0.8116, 0.5358), (-0.2494, 0.8698, 0.4258), (-0.2621, 0.9142, 0.309), (-0.2708, 0.9442, 0.1874), (-0.2751, 0.9594, 0.06278), (-0.2751, 0.9594, -0.0628), (-0.2708, 0.9442, -0.1874), (-0.2621, 0.9142, -0.309), (-0.2494, 0.8698, -0.4258), (-0.2327, 0.8116, -0.5358), (-0.2124, 0.7407, -0.6374), (-0.1887, 0.658, -0.729), (-0.162, 0.565, -0.809), (-0.1328, 0.4631, -0.8763), (-0.1015, 0.3539, -0.9298), (-0.06855, 0.2391, -0.9686), (-0.03455, 0.1205, -0.9921), (-0.03461, 0.2463, 0.9686), (-0.05123, 0.3645, 0.9298), (-0.06705, 0.4771, 0.8763), (-0.0818, 0.5821, 0.809), (-0.09527, 0.6779, 0.729), (-0.1072, 0.763, 0.6374), (-0.1175, 0.8361, 0.5358), (-0.1259, 0.896, 0.4258), (-0.1324, 0.9418, 0.309), (-0.1367, 0.9727, 0.1874), (-0.1389, 0.9883, 0.06278), (-0.1389, 0.9883, -0.0628), (-0.1367, 0.9727, -0.1874), (-0.1324, 0.9418, -0.309), (-0.1259, 0.896, -0.4258), (-0.1175, 0.8361, -0.5358), (-0.1072, 0.763, -0.6374), (-0.09527, 0.6779, -0.729), (-0.0818, 0.5821, -0.809), (-0.06705, 0.4771, -0.8763), (-0.05123, 0.3645, -0.9298), (-0.03461, 0.2463, -0.9686), (-0.01744, 0.1241, -0.9921), (-1.006e-07, 0.2487, 0.9686), (-8.196e-08, 0.3681, 0.9298), (-1.416e-07, 0.3681, -0.9298), (0.01744, 0.1241, 1.098), (0.03461, 0.2463, 1.074), (-2.013e-07, 0.1253, 1.098), (0.03455, 0.1205, 1.098), (0.06855, 0.2391, 1.074), (0.05098, 0.1145, 1.098), (0.1012, 0.2272, 1.074), (0.06642, 0.1063, 1.098), (0.1318, 0.2109, 1.074), (0.08056, 0.09601, 1.098), (0.1599, 0.1905, 1.074), (0.09314, 0.08387, 1.098), (0.1848, 0.1664, 1.074), (0.1039, 0.07009, 1.098), (0.2062, 0.1391, 1.074), (0.1126, 0.05495, 1.098), (0.2235, 0.109, 1.074), (0.1192, 0.03873, 1.098), (0.2365, 0.07685, 1.074), (0.1234, 0.02177, 1.098), (0.2449, 0.04319, 1.074), (0.1253, 0.004376, 1.098), (0.2485, 0.008682, 1.074), (0.1246, -0.0131, 1.098), (0.2473, -0.02599, 1.074), (0.1216, -0.03032, 1.098), (0.2413, -0.06016, 1.074), (0.1162, -0.04695, 1.098), (0.2306, -0.09316, 1.074), (0.1085, -0.06266, 1.098), (0.2154, -0.1243, 1.074), (0.09876, -0.07716, 1.098), (0.196, -0.1531, 1.074), (0.08706, -0.09016, 1.098), (0.1728, -0.1789, 1.074), (0.07367, -0.1014, 1.098), (0.1462, -0.2012, 1.074), (0.05884, -0.1107, 1.098), (0.1168, -0.2196, 1.074), (0.04287, -0.1178, 1.098), (0.08506, -0.2337, 1.074), (0.02606, -0.1226, 1.098), (0.05171, -0.2433, 1.074), (0.008743, -0.125, 1.098), (0.01735, -0.2481, 1.074), (-0.008743, -0.125, 1.098), (-0.01735, -0.2481, 1.074), (-0.02606, -0.1226, 1.098), (-0.05171, -0.2433, 1.074), (-0.04287, -0.1178, 1.098), (-0.08506, -0.2337, 1.074), (-0.05884, -0.1107, 1.098), (-0.1168, -0.2196, 1.074), (-0.07367, -0.1014, 1.098), (-0.1462, -0.2012, 1.074), (-0.08706, -0.09016, 1.098), (-0.1728, -0.1789, 1.074), (-0.09876, -0.07716, 1.098), (-0.196, -0.1531, 1.074), (-0.1085, -0.06266, 1.098), (-0.2154, -0.1243, 1.074), (-0.1162, -0.04695, 1.098), (-0.2306, -0.09316, 1.074), (-0.1216, -0.03032, 1.098), (-0.2413, -0.06016, 1.074), (-9.985e-07, 2.142e-06, 1.106), (-0.1246, -0.0131, 1.098), (-0.2473, -0.02599, 1.074), (-0.1253, 0.004376, 1.098), (-0.2485, 0.008682, 1.074), (-0.1234, 0.02177, 1.098), (-0.2449, 0.04319, 1.074), (-0.1192, 0.03873, 1.098), (-0.2365, 0.07685, 1.074), (-0.1126, 0.05495, 1.098), (-0.2235, 0.109, 1.074), (-0.1039, 0.07009, 1.098), (-0.2062, 0.1391, 1.074), (-0.09314, 0.08387, 1.098), (-0.1848, 0.1664, 1.074), (-0.08056, 0.09601, 1.098), (-0.1599, 0.1905, 1.074), (-0.06642, 0.1063, 1.098), (-0.1318, 0.2109, 1.074), (-0.05098, 0.1145, 1.098), (-0.1012, 0.2272, 1.074), (-0.03455, 0.1205, 1.098), (-0.06855, 0.2391, 1.074), (-0.01744, 0.1241, 1.098), (-0.03461, 0.2463, 1.074), (-1.119e-07, 0.2487, 1.074)], [], [(6, 5, 27, 28), (710, 19, 42), (1034, 1033, 20, 21), (14, 13, 35, 36), (7, 6, 28, 29), (0, 1034, 21, 22), (15, 14, 36, 37), (8, 7, 29, 30), (1, 0, 22, 23), (16, 15, 37, 38), (9, 8, 30, 31), (2, 1, 23, 24), (17, 16, 38, 39), (10, 9, 31, 32), (3, 2, 24, 25), (1035, 17, 39, 40), (11, 10, 32, 33), (4, 3, 25, 26), (18, 1035, 40, 41), (12, 11, 33, 34), (5, 4, 26, 27), (19, 18, 41, 42), (13, 12, 34, 35), (25, 24, 47, 48), (40, 39, 62, 63), (33, 32, 55, 56), (26, 25, 48, 49), (41, 40, 63, 64), (34, 33, 56, 57), (27, 26, 49, 50), (42, 41, 64, 65), (35, 34, 57, 58), (28, 27, 50, 51), (710, 42, 65), (21, 20, 43, 44), (36, 35, 58, 59), (29, 28, 51, 52), (22, 21, 44, 45), (37, 36, 59, 60), (30, 29, 52, 53), (23, 22, 45, 46), (38, 37, 60, 61), (31, 30, 53, 54), (24, 23, 46, 47), (39, 38, 61, 62), (32, 31, 54, 55), (49, 48, 71, 72), (64, 63, 86, 87), (57, 56, 79, 80), (50, 49, 72, 73), (65, 64, 87, 88), (58, 57, 80, 81), (51, 50, 73, 74), (710, 65, 88), (44, 43, 66, 67), (59, 58, 81, 82), (52, 51, 74, 75), (45, 44, 67, 68), (60, 59, 82, 83), (53, 52, 75, 76), (46, 45, 68, 69), (61, 60, 83, 84), (54, 53, 76, 77), (47, 46, 69, 70), (62, 61, 84, 85), (55, 54, 77, 78), (48, 47, 70, 71), (63, 62, 85, 86), (56, 55, 78, 79), (80, 79, 102, 103), (73, 72, 95, 96), (88, 87, 110, 111), (81, 80, 103, 104), (74, 73, 96, 97), (710, 88, 111), (67, 66, 89, 90), (82, 81, 104, 105), (75, 74, 97, 98), (68, 67, 90, 91), (83, 82, 105, 106), (76, 75, 98, 99), (69, 68, 91, 92), (84, 83, 106, 107), (77, 76, 99, 100), (70, 69, 92, 93), (85, 84, 107, 108), (78, 77, 100, 101), (71, 70, 93, 94), (86, 85, 108, 109), (79, 78, 101, 102), (72, 71, 94, 95), (87, 86, 109, 110), (104, 103, 126, 127), (97, 96, 119, 120), (710, 111, 134), (90, 89, 112, 113), (105, 104, 127, 128), (98, 97, 120, 121), (91, 90, 113, 114), (106, 105, 128, 129), (99, 98, 121, 122), (92, 91, 114, 115), (107, 106, 129, 130), (100, 99, 122, 123), (93, 92, 115, 116), (108, 107, 130, 131), (101, 100, 123, 124), (94, 93, 116, 117), (109, 108, 131, 132), (102, 101, 124, 125), (95, 94, 117, 118), (110, 109, 132, 133), (103, 102, 125, 126), (96, 95, 118, 119), (111, 110, 133, 134), (710, 134, 157), (113, 112, 135, 136), (128, 127, 150, 151), (121, 120, 143, 144), (114, 113, 136, 137), (129, 128, 151, 152), (122, 121, 144, 145), (115, 114, 137, 138), (130, 129, 152, 153), (123, 122, 145, 146), (116, 115, 138, 139), (131, 130, 153, 154), (124, 123, 146, 147), (117, 116, 139, 140), (132, 131, 154, 155), (125, 124, 147, 148), (118, 117, 140, 141), (133, 132, 155, 156), (126, 125, 148, 149), (119, 118, 141, 142), (134, 133, 156, 157), (127, 126, 149, 150), (120, 119, 142, 143), (144, 143, 166, 167), (137, 136, 159, 160), (152, 151, 174, 175), (145, 144, 167, 168), (138, 137, 160, 161), (153, 152, 175, 176), (146, 145, 168, 169), (139, 138, 161, 162), (154, 153, 176, 177), (147, 146, 169, 170), (140, 139, 162, 163), (155, 154, 177, 178), (148, 147, 170, 171), (141, 140, 163, 164), (156, 155, 178, 179), (149, 148, 171, 172), (142, 141, 164, 165), (157, 156, 179, 180), (150, 149, 172, 173), (143, 142, 165, 166), (710, 157, 180), (136, 135, 158, 159), (151, 150, 173, 174), (168, 167, 190, 191), (161, 160, 183, 184), (176, 175, 198, 199), (169, 168, 191, 192), (162, 161, 184, 185), (177, 176, 199, 200), (170, 169, 192, 193), (163, 162, 185, 186), (178, 177, 200, 201), (171, 170, 193, 194), (164, 163, 186, 187), (179, 178, 201, 202), (172, 171, 194, 195), (165, 164, 187, 188), (180, 179, 202, 203), (173, 172, 195, 196), (166, 165, 188, 189), (710, 180, 203), (159, 158, 181, 182), (174, 173, 196, 197), (167, 166, 189, 190), (160, 159, 182, 183), (175, 174, 197, 198), (199, 198, 221, 222), (192, 191, 214, 215), (185, 184, 207, 208), (200, 199, 222, 223), (193, 192, 215, 216), (186, 185, 208, 209), (201, 200, 223, 224), (194, 193, 216, 217), (187, 186, 209, 210), (202, 201, 224, 225), (195, 194, 217, 218), (188, 187, 210, 211), (203, 202, 225, 226), (196, 195, 218, 219), (189, 188, 211, 212), (710, 203, 226), (182, 181, 204, 205), (197, 196, 219, 220), (190, 189, 212, 213), (183, 182, 205, 206), (198, 197, 220, 221), (191, 190, 213, 214), (184, 183, 206, 207), (208, 207, 230, 231), (223, 222, 245, 246), (216, 215, 238, 239), (209, 208, 231, 232), (224, 223, 246, 247), (217, 216, 239, 240), (210, 209, 232, 233), (225, 224, 247, 248), (218, 217, 240, 241), (211, 210, 233, 234), (226, 225, 248, 249), (219, 218, 241, 242), (212, 211, 234, 235), (710, 226, 249), (205, 204, 227, 228), (220, 219, 242, 243), (213, 212, 235, 236), (206, 205, 228, 229), (221, 220, 243, 244), (214, 213, 236, 237), (207, 206, 229, 230), (222, 221, 244, 245), (215, 214, 237, 238), (232, 231, 254, 255), (247, 246, 269, 270), (240, 239, 262, 263), (233, 232, 255, 256), (248, 247, 270, 271), (241, 240, 263, 264), (234, 233, 256, 257), (249, 248, 271, 272), (242, 241, 264, 265), (235, 234, 257, 258), (710, 249, 272), (228, 227, 250, 251), (243, 242, 265, 266), (236, 235, 258, 259), (229, 228, 251, 252), (244, 243, 266, 267), (237, 236, 259, 260), (230, 229, 252, 253), (245, 244, 267, 268), (238, 237, 260, 261), (231, 230, 253, 254), (246, 245, 268, 269), (239, 238, 261, 262), (263, 262, 285, 286), (256, 255, 278, 279), (271, 270, 293, 294), (264, 263, 286, 287), (257, 256, 279, 280), (272, 271, 294, 295), (265, 264, 287, 288), (258, 257, 280, 281), (710, 272, 295), (251, 250, 273, 274), (266, 265, 288, 289), (259, 258, 281, 282), (252, 251, 274, 275), (267, 266, 289, 290), (260, 259, 282, 283), (253, 252, 275, 276), (268, 267, 290, 291), (261, 260, 283, 284), (254, 253, 276, 277), (269, 268, 291, 292), (262, 261, 284, 285), (255, 254, 277, 278), (270, 269, 292, 293), (287, 286, 309, 310), (280, 279, 302, 303), (295, 294, 317, 318), (288, 287, 310, 311), (281, 280, 303, 304), (710, 295, 318), (274, 273, 296, 297), (289, 288, 311, 312), (282, 281, 304, 305), (275, 274, 297, 298), (290, 289, 312, 313), (283, 282, 305, 306), (276, 275, 298, 299), (291, 290, 313, 314), (284, 283, 306, 307), (277, 276, 299, 300), (292, 291, 314, 315), (285, 284, 307, 308), (278, 277, 300, 301), (293, 292, 315, 316), (286, 285, 308, 309), (279, 278, 301, 302), (294, 293, 316, 317), (318, 317, 340, 341), (311, 310, 333, 334), (304, 303, 326, 327), (710, 318, 341), (297, 296, 319, 320), (312, 311, 334, 335), (305, 304, 327, 328), (298, 297, 320, 321), (313, 312, 335, 336), (306, 305, 328, 329), (299, 298, 321, 322), (314, 313, 336, 337), (307, 306, 329, 330), (300, 299, 322, 323), (315, 314, 337, 338), (308, 307, 330, 331), (301, 300, 323, 324), (316, 315, 338, 339), (309, 308, 331, 332), (302, 301, 324, 325), (317, 316, 339, 340), (310, 309, 332, 333), (303, 302, 325, 326), (327, 326, 349, 350), (710, 341, 364), (320, 319, 342, 343), (335, 334, 357, 358), (328, 327, 350, 351), (321, 320, 343, 344), (336, 335, 358, 359), (329, 328, 351, 352), (322, 321, 344, 345), (337, 336, 359, 360), (330, 329, 352, 353), (323, 322, 345, 346), (338, 337, 360, 361), (331, 330, 353, 354), (324, 323, 346, 347), (339, 338, 361, 362), (332, 331, 354, 355), (325, 324, 347, 348), (340, 339, 362, 363), (333, 332, 355, 356), (326, 325, 348, 349), (341, 340, 363, 364), (334, 333, 356, 357), (351, 350, 373, 374), (344, 343, 366, 367), (359, 358, 381, 382), (352, 351, 374, 375), (345, 344, 367, 368), (360, 359, 382, 383), (353, 352, 375, 376), (346, 345, 368, 369), (361, 360, 383, 384), (354, 353, 376, 377), (347, 346, 369, 370), (362, 361, 384, 385), (355, 354, 377, 378), (348, 347, 370, 371), (363, 362, 385, 386), (356, 355, 378, 379), (349, 348, 371, 372), (364, 363, 386, 387), (357, 356, 379, 380), (350, 349, 372, 373), (710, 364, 387), (343, 342, 365, 366), (358, 357, 380, 381), (382, 381, 404, 405), (375, 374, 397, 398), (368, 367, 390, 391), (383, 382, 405, 406), (376, 375, 398, 399), (369, 368, 391, 392), (384, 383, 406, 407), (377, 376, 399, 400), (370, 369, 392, 393), (385, 384, 407, 408), (378, 377, 400, 401), (371, 370, 393, 394), (386, 385, 408, 409), (379, 378, 401, 402), (372, 371, 394, 395), (387, 386, 409, 410), (380, 379, 402, 403), (373, 372, 395, 396), (710, 387, 410), (366, 365, 388, 389), (381, 380, 403, 404), (374, 373, 396, 397), (367, 366, 389, 390), (391, 390, 413, 414), (406, 405, 428, 429), (399, 398, 421, 422), (392, 391, 414, 415), (407, 406, 429, 430), (400, 399, 422, 423), (393, 392, 415, 416), (408, 407, 430, 431), (401, 400, 423, 424), (394, 393, 416, 417), (409, 408, 431, 432), (402, 401, 424, 425), (395, 394, 417, 418), (410, 409, 432, 433), (403, 402, 425, 426), (396, 395, 418, 419), (710, 410, 433), (389, 388, 411, 412), (404, 403, 426, 427), (397, 396, 419, 420), (390, 389, 412, 413), (405, 404, 427, 428), (398, 397, 420, 421), (415, 414, 437, 438), (430, 429, 452, 453), (423, 422, 445, 446), (416, 415, 438, 439), (431, 430, 453, 454), (424, 423, 446, 447), (417, 416, 439, 440), (432, 431, 454, 455), (425, 424, 447, 448), (418, 417, 440, 441), (433, 432, 455, 456), (426, 425, 448, 449), (419, 418, 441, 442), (710, 433, 456), (412, 411, 434, 435), (427, 426, 449, 450), (420, 419, 442, 443), (413, 412, 435, 436), (428, 427, 450, 451), (421, 420, 443, 444), (414, 413, 436, 437), (429, 428, 451, 452), (422, 421, 444, 445), (446, 445, 468, 469), (439, 438, 461, 462), (454, 453, 476, 477), (447, 446, 469, 470), (440, 439, 462, 463), (455, 454, 477, 478), (448, 447, 470, 471), (441, 440, 463, 464), (456, 455, 478, 479), (449, 448, 471, 472), (442, 441, 464, 465), (710, 456, 479), (435, 434, 457, 458), (450, 449, 472, 473), (443, 442, 465, 466), (436, 435, 458, 459), (451, 450, 473, 474), (444, 443, 466, 467), (437, 436, 459, 460), (452, 451, 474, 475), (445, 444, 467, 468), (438, 437, 460, 461), (453, 452, 475, 476), (470, 469, 492, 493), (463, 462, 485, 486), (478, 477, 500, 501), (471, 470, 493, 494), (464, 463, 486, 487), (479, 478, 501, 502), (472, 471, 494, 495), (465, 464, 487, 488), (710, 479, 502), (458, 457, 480, 481), (473, 472, 495, 496), (466, 465, 488, 489), (459, 458, 481, 482), (474, 473, 496, 497), (467, 466, 489, 490), (460, 459, 482, 483), (475, 474, 497, 498), (468, 467, 490, 491), (461, 460, 483, 484), (476, 475, 498, 499), (469, 468, 491, 492), (462, 461, 484, 485), (477, 476, 499, 500), (501, 500, 523, 524), (494, 493, 516, 517), (487, 486, 509, 510), (502, 501, 524, 525), (495, 494, 517, 518), (488, 487, 510, 511), (710, 502, 525), (481, 480, 503, 504), (496, 495, 518, 519), (489, 488, 511, 512), (482, 481, 504, 505), (497, 496, 519, 520), (490, 489, 512, 513), (483, 482, 505, 506), (498, 497, 520, 521), (491, 490, 513, 514), (484, 483, 506, 507), (499, 498, 521, 522), (492, 491, 514, 515), (485, 484, 507, 508), (500, 499, 522, 523), (493, 492, 515, 516), (486, 485, 508, 509), (510, 509, 532, 533), (525, 524, 547, 548), (518, 517, 540, 541), (511, 510, 533, 534), (710, 525, 548), (504, 503, 526, 527), (519, 518, 541, 542), (512, 511, 534, 535), (505, 504, 527, 528), (520, 519, 542, 543), (513, 512, 535, 536), (506, 505, 528, 529), (521, 520, 543, 544), (514, 513, 536, 537), (507, 506, 529, 530), (522, 521, 544, 545), (515, 514, 537, 538), (508, 507, 530, 531), (523, 522, 545, 546), (516, 515, 538, 539), (509, 508, 531, 532), (524, 523, 546, 547), (549, 526, 1082, 1084), (517, 516, 539, 540), (534, 533, 556, 557), (710, 548, 571), (527, 526, 549, 550), (542, 541, 564, 565), (535, 534, 557, 558), (528, 527, 550, 551), (543, 542, 565, 566), (536, 535, 558, 559), (529, 528, 551, 552), (544, 543, 566, 567), (537, 536, 559, 560), (530, 529, 552, 553), (545, 544, 567, 568), (538, 537, 560, 561), (531, 530, 553, 554), (546, 545, 568, 569), (539, 538, 561, 562), (532, 531, 554, 555), (547, 546, 569, 570), (89, 66, 1042, 1044), (540, 539, 562, 563), (533, 532, 555, 556), (548, 547, 570, 571), (181, 158, 1050, 1052), (541, 540, 563, 564), (565, 564, 587, 588), (558, 557, 580, 581), (551, 550, 573, 574), (566, 565, 588, 589), (559, 558, 581, 582), (552, 551, 574, 575), (567, 566, 589, 590), (560, 559, 582, 583), (553, 552, 575, 576), (568, 567, 590, 591), (561, 560, 583, 584), (554, 553, 576, 577), (569, 568, 591, 592), (562, 561, 584, 585), (555, 554, 577, 578), (570, 569, 592, 593), (250, 227, 1056, 1058), (563, 562, 585, 586), (556, 555, 578, 579), (571, 570, 593, 594), (411, 388, 1070, 1072), (564, 563, 586, 587), (557, 556, 579, 580), (710, 571, 594), (550, 549, 572, 573), (574, 573, 596, 597), (589, 588, 611, 612), (582, 581, 604, 605), (575, 574, 597, 598), (590, 589, 612, 613), (583, 582, 605, 606), (576, 575, 598, 599), (591, 590, 613, 614), (584, 583, 606, 607), (577, 576, 599, 600), (592, 591, 614, 615), (585, 584, 607, 608), (578, 577, 600, 601), (593, 592, 615, 616), (711, 687, 1096, 1098), (586, 585, 608, 609), (579, 578, 601, 602), (594, 593, 616, 617), (572, 549, 1084, 1086), (587, 586, 609, 610), (580, 579, 602, 603), (710, 594, 617), (573, 572, 595, 596), (588, 587, 610, 611), (581, 580, 603, 604), (598, 597, 620, 621), (613, 612, 635, 636), (606, 605, 628, 629), (599, 598, 621, 622), (614, 613, 636, 637), (607, 606, 629, 630), (600, 599, 622, 623), (615, 614, 637, 638), (608, 607, 630, 631), (601, 600, 623, 624), (616, 615, 638, 639), (641, 618, 1090, 1092), (609, 608, 631, 632), (602, 601, 624, 625), (617, 616, 639, 640), (480, 457, 1076, 1078), (610, 609, 632, 633), (603, 602, 625, 626), (710, 617, 640), (596, 595, 618, 619), (611, 610, 633, 634), (604, 603, 626, 627), (597, 596, 619, 620), (612, 611, 634, 635), (605, 604, 627, 628), (629, 628, 651, 652), (622, 621, 644, 645), (637, 636, 659, 660), (630, 629, 652, 653), (623, 622, 645, 646), (638, 637, 660, 661), (631, 630, 653, 654), (624, 623, 646, 647), (639, 638, 661, 662), (757, 734, 1100, 1103), (632, 631, 654, 655), (625, 624, 647, 648), (640, 639, 662, 663), (964, 941, 1119, 1121), (633, 632, 655, 656), (626, 625, 648, 649), (710, 640, 663), (619, 618, 641, 642), (634, 633, 656, 657), (627, 626, 649, 650), (620, 619, 642, 643), (635, 634, 657, 658), (628, 627, 650, 651), (621, 620, 643, 644), (636, 635, 658, 659), (653, 652, 675, 676), (646, 645, 668, 669), (661, 660, 683, 684), (654, 653, 676, 677), (647, 646, 669, 670), (662, 661, 684, 685), (803, 780, 1105, 1107), (655, 654, 677, 678), (648, 647, 670, 671), (663, 662, 685, 686), (872, 849, 1111, 1113), (656, 655, 678, 679), (649, 648, 671, 672), (710, 663, 686), (642, 641, 664, 665), (657, 656, 679, 680), (650, 649, 672, 673), (643, 642, 665, 666), (658, 657, 680, 681), (651, 650, 673, 674), (644, 643, 666, 667), (659, 658, 681, 682), (652, 651, 674, 675), (645, 644, 667, 668), (660, 659, 682, 683), (684, 683, 706, 707), (677, 676, 699, 700), (670, 669, 692, 693), (685, 684, 707, 708), (319, 296, 1062, 1064), (678, 677, 700, 701), (671, 670, 693, 694), (686, 685, 708, 709), (941, 918, 1117, 1119), (679, 678, 701, 702), (672, 671, 694, 695), (710, 686, 709), (665, 664, 687, 688), (680, 679, 702, 703), (673, 672, 695, 696), (666, 665, 688, 689), (681, 680, 703, 704), (674, 673, 696, 697), (667, 666, 689, 690), (682, 681, 704, 705), (675, 674, 697, 698), (668, 667, 690, 691), (683, 682, 705, 706), (676, 675, 698, 699), (669, 668, 691, 692), (693, 692, 716, 717), (708, 707, 731, 732), (66, 43, 1040, 1042), (701, 700, 724, 725), (694, 693, 717, 718), (709, 708, 732, 733), (135, 112, 1046, 1048), (702, 701, 725, 726), (695, 694, 718, 719), (710, 709, 733), (688, 687, 711, 712), (703, 702, 726, 727), (696, 695, 719, 720), (689, 688, 712, 713), (704, 703, 727, 728), (697, 696, 720, 721), (690, 689, 713, 714), (705, 704, 728, 729), (698, 697, 721, 722), (691, 690, 714, 715), (706, 705, 729, 730), (699, 698, 722, 723), (692, 691, 715, 716), (707, 706, 730, 731), (700, 699, 723, 724), (718, 717, 740, 741), (733, 732, 755, 756), (158, 135, 1048, 1050), (726, 725, 748, 749), (719, 718, 741, 742), (710, 733, 756), (712, 711, 734, 735), (727, 726, 749, 750), (720, 719, 742, 743), (713, 712, 735, 736), (728, 727, 750, 751), (721, 720, 743, 744), (714, 713, 736, 737), (729, 728, 751, 752), (722, 721, 744, 745), (715, 714, 737, 738), (730, 729, 752, 753), (723, 722, 745, 746), (716, 715, 738, 739), (731, 730, 753, 754), (724, 723, 746, 747), (717, 716, 739, 740), (732, 731, 754, 755), (227, 204, 1054, 1056), (725, 724, 747, 748), (749, 748, 771, 772), (742, 741, 764, 765), (710, 756, 779), (735, 734, 757, 758), (750, 749, 772, 773), (743, 742, 765, 766), (736, 735, 758, 759), (751, 750, 773, 774), (744, 743, 766, 767), (737, 736, 759, 760), (752, 751, 774, 775), (745, 744, 767, 768), (738, 737, 760, 761), (753, 752, 775, 776), (746, 745, 768, 769), (739, 738, 761, 762), (754, 753, 776, 777), (747, 746, 769, 770), (740, 739, 762, 763), (755, 754, 777, 778), (1033, 1010, 1125, 1126), (748, 747, 770, 771), (741, 740, 763, 764), (756, 755, 778, 779), (296, 273, 1060, 1062), (710, 779, 802), (758, 757, 780, 781), (773, 772, 795, 796), (766, 765, 788, 789), (759, 758, 781, 782), (774, 773, 796, 797), (767, 766, 789, 790), (760, 759, 782, 783), (775, 774, 797, 798), (768, 767, 790, 791), (761, 760, 783, 784), (776, 775, 798, 799), (769, 768, 791, 792), (762, 761, 784, 785), (777, 776, 799, 800), (770, 769, 792, 793), (763, 762, 785, 786), (778, 777, 800, 801), (388, 365, 1068, 1070), (771, 770, 793, 794), (764, 763, 786, 787), (779, 778, 801, 802), (457, 434, 1074, 1076), (772, 771, 794, 795), (765, 764, 787, 788), (789, 788, 811, 812), (782, 781, 804, 805), (797, 796, 819, 820), (790, 789, 812, 813), (783, 782, 805, 806), (798, 797, 820, 821), (791, 790, 813, 814), (784, 783, 806, 807), (799, 798, 821, 822), (792, 791, 814, 815), (785, 784, 807, 808), (800, 799, 822, 823), (793, 792, 815, 816), (786, 785, 808, 809), (801, 800, 823, 824), (687, 664, 1094, 1096), (794, 793, 816, 817), (787, 786, 809, 810), (802, 801, 824, 825), (618, 595, 1088, 1090), (795, 794, 817, 818), (788, 787, 810, 811), (710, 802, 825), (781, 780, 803, 804), (796, 795, 818, 819), (813, 812, 835, 836), (806, 805, 828, 829), (821, 820, 843, 844), (814, 813, 836, 837), (807, 806, 829, 830), (822, 821, 844, 845), (815, 814, 837, 838), (808, 807, 830, 831), (823, 822, 845, 846), (816, 815, 838, 839), (809, 808, 831, 832), (824, 823, 846, 847), (987, 964, 1121, 1123), (817, 816, 839, 840), (810, 809, 832, 833), (825, 824, 847, 848), (526, 503, 1080, 1082), (818, 817, 840, 841), (811, 810, 833, 834), (710, 825, 848), (804, 803, 826, 827), (819, 818, 841, 842), (812, 811, 834, 835), (805, 804, 827, 828), (820, 819, 842, 843), (844, 843, 866, 867), (837, 836, 859, 860), (830, 829, 852, 853), (845, 844, 867, 868), (838, 837, 860, 861), (831, 830, 853, 854), (846, 845, 868, 869), (839, 838, 861, 862), (832, 831, 854, 855), (847, 846, 869, 870), (20, 1033, 1126, 1037), (840, 839, 862, 863), (833, 832, 855, 856), (848, 847, 870, 871), (849, 826, 1109, 1111), (841, 840, 863, 864), (834, 833, 856, 857), (710, 848, 871), (827, 826, 849, 850), (842, 841, 864, 865), (835, 834, 857, 858), (828, 827, 850, 851), (843, 842, 865, 866), (836, 835, 858, 859), (829, 828, 851, 852), (853, 852, 875, 876), (868, 867, 890, 891), (861, 860, 883, 884), (854, 853, 876, 877), (869, 868, 891, 892), (862, 861, 884, 885), (855, 854, 877, 878), (870, 869, 892, 893), (918, 895, 1115, 1117), (863, 862, 885, 886), (856, 855, 878, 879), (871, 870, 893, 894), (43, 20, 1037, 1040), (864, 863, 886, 887), (857, 856, 879, 880), (710, 871, 894), (850, 849, 872, 873), (865, 864, 887, 888), (858, 857, 880, 881), (851, 850, 873, 874), (866, 865, 888, 889), (859, 858, 881, 882), (852, 851, 874, 875), (867, 866, 889, 890), (860, 859, 882, 883), (877, 876, 899, 900), (892, 891, 914, 915), (885, 884, 907, 908), (878, 877, 900, 901), (893, 892, 915, 916), (342, 319, 1064, 1066), (886, 885, 908, 909), (879, 878, 901, 902), (894, 893, 916, 917), (1010, 987, 1123, 1125), (887, 886, 909, 910), (880, 879, 902, 903), (710, 894, 917), (873, 872, 895, 896), (888, 887, 910, 911), (881, 880, 903, 904), (874, 873, 896, 897), (889, 888, 911, 912), (882, 881, 904, 905), (875, 874, 897, 898), (890, 889, 912, 913), (883, 882, 905, 906), (876, 875, 898, 899), (891, 890, 913, 914), (884, 883, 906, 907), (908, 907, 930, 931), (901, 900, 923, 924), (916, 915, 938, 939), (204, 181, 1052, 1054), (909, 908, 931, 932), (902, 901, 924, 925), (917, 916, 939, 940), (273, 250, 1058, 1060), (910, 909, 932, 933), (903, 902, 925, 926), (710, 917, 940), (896, 895, 918, 919), (911, 910, 933, 934), (904, 903, 926, 927), (897, 896, 919, 920), (912, 911, 934, 935), (905, 904, 927, 928), (898, 897, 920, 921), (913, 912, 935, 936), (906, 905, 928, 929), (899, 898, 921, 922), (914, 913, 936, 937), (907, 906, 929, 930), (900, 899, 922, 923), (915, 914, 937, 938), (595, 572, 1086, 1088), (932, 931, 954, 955), (925, 924, 947, 948), (940, 939, 962, 963), (365, 342, 1066, 1068), (933, 932, 955, 956), (926, 925, 948, 949), (710, 940, 963), (919, 918, 941, 942), (934, 933, 956, 957), (927, 926, 949, 950), (920, 919, 942, 943), (935, 934, 957, 958), (928, 927, 950, 951), (921, 920, 943, 944), (936, 935, 958, 959), (929, 928, 951, 952), (922, 921, 944, 945), (937, 936, 959, 960), (930, 929, 952, 953), (923, 922, 945, 946), (938, 937, 960, 961), (931, 930, 953, 954), (924, 923, 946, 947), (939, 938, 961, 962), (963, 962, 985, 986), (434, 411, 1072, 1074), (956, 955, 978, 979), (949, 948, 971, 972), (710, 963, 986), (942, 941, 964, 965), (957, 956, 979, 980), (950, 949, 972, 973), (943, 942, 965, 966), (958, 957, 980, 981), (951, 950, 973, 974), (944, 943, 966, 967), (959, 958, 981, 982), (952, 951, 974, 975), (945, 944, 967, 968), (960, 959, 982, 983), (953, 952, 975, 976), (946, 945, 968, 969), (961, 960, 983, 984), (954, 953, 976, 977), (947, 946, 969, 970), (962, 961, 984, 985), (503, 480, 1078, 1080), (955, 954, 977, 978), (948, 947, 970, 971), (972, 971, 994, 995), (710, 986, 1009), (965, 964, 987, 988), (980, 979, 1002, 1003), (973, 972, 995, 996), (966, 965, 988, 989), (981, 980, 1003, 1004), (974, 973, 996, 997), (967, 966, 989, 990), (982, 981, 1004, 1005), (975, 974, 997, 998), (968, 967, 990, 991), (983, 982, 1005, 1006), (976, 975, 998, 999), (969, 968, 991, 992), (984, 983, 1006, 1007), (977, 976, 999, 1000), (970, 969, 992, 993), (985, 984, 1007, 1008), (664, 641, 1092, 1094), (978, 977, 1000, 1001), (971, 970, 993, 994), (986, 985, 1008, 1009), (734, 711, 1098, 1100), (979, 978, 1001, 1002), (996, 995, 1018, 1019), (989, 988, 1011, 1012), (1004, 1003, 1026, 1027), (997, 996, 1019, 1020), (990, 989, 1012, 1013), (1005, 1004, 1027, 1028), (998, 997, 1020, 1021), (991, 990, 1013, 1014), (1006, 1005, 1028, 1029), (999, 998, 1021, 1022), (992, 991, 1014, 1015), (1007, 1006, 1029, 1030), (1000, 999, 1022, 1023), (993, 992, 1015, 1016), (1008, 1007, 1030, 1031), (826, 803, 1107, 1109), (1001, 1000, 1023, 1024), (994, 993, 1016, 1017), (1009, 1008, 1031, 1032), (895, 872, 1113, 1115), (1002, 1001, 1024, 1025), (995, 994, 1017, 1018), (710, 1009, 1032), (988, 987, 1010, 1011), (1003, 1002, 1025, 1026), (1027, 1026, 14, 15), (1020, 1019, 7, 8), (1013, 1012, 0, 1), (1028, 1027, 15, 16), (1021, 1020, 8, 9), (1014, 1013, 1, 2), (1029, 1028, 16, 17), (1022, 1021, 9, 10), (1015, 1014, 2, 3), (1030, 1029, 17, 1035), (1023, 1022, 10, 11), (1016, 1015, 3, 4), (1031, 1030, 1035, 18), (780, 757, 1103, 1105), (1024, 1023, 11, 12), (1017, 1016, 4, 5), (1032, 1031, 18, 19), (112, 89, 1044, 1046), (1025, 1024, 12, 13), (1018, 1017, 5, 6), (710, 1032, 19), (1011, 1010, 1033, 1034), (1026, 1025, 13, 14), (1019, 1018, 6, 7), (1012, 1011, 1034, 0), (1038, 1101, 1036), (1126, 1038, 1036, 1037), (1036, 1101, 1039), (1037, 1036, 1039, 1040), (1039, 1101, 1041), (1040, 1039, 1041, 1042), (1042, 1041, 1043, 1044), (1041, 1101, 1043), (1044, 1043, 1045, 1046), (1043, 1101, 1045), (1045, 1101, 1047), (1046, 1045, 1047, 1048), (1047, 1101, 1049), (1048, 1047, 1049, 1050), (1049, 1101, 1051), (1050, 1049, 1051, 1052), (1051, 1101, 1053), (1052, 1051, 1053, 1054), (1053, 1101, 1055), (1054, 1053, 1055, 1056), (1055, 1101, 1057), (1056, 1055, 1057, 1058), (1057, 1101, 1059), (1058, 1057, 1059, 1060), (1059, 1101, 1061), (1060, 1059, 1061, 1062), (1062, 1061, 1063, 1064), (1061, 1101, 1063), (1063, 1101, 1065), (1064, 1063, 1065, 1066), (1065, 1101, 1067), (1066, 1065, 1067, 1068), (1067, 1101, 1069), (1068, 1067, 1069, 1070), (1069, 1101, 1071), (1070, 1069, 1071, 1072), (1071, 1101, 1073), (1072, 1071, 1073, 1074), (1073, 1101, 1075), (1074, 1073, 1075, 1076), (1075, 1101, 1077), (1076, 1075, 1077, 1078), (1077, 1101, 1079), (1078, 1077, 1079, 1080), (1080, 1079, 1081, 1082), (1079, 1101, 1081), (1081, 1101, 1083), (1082, 1081, 1083, 1084), (1083, 1101, 1085), (1084, 1083, 1085, 1086), (1085, 1101, 1087), (1086, 1085, 1087, 1088), (1087, 1101, 1089), (1088, 1087, 1089, 1090), (1089, 1101, 1091), (1090, 1089, 1091, 1092), (1091, 1101, 1093), (1092, 1091, 1093, 1094), (1093, 1101, 1095), (1094, 1093, 1095, 1096), (1095, 1101, 1097), (1096, 1095, 1097, 1098), (1098, 1097, 1099, 1100), (1097, 1101, 1099), (1099, 1101, 1102), (1100, 1099, 1102, 1103), (1102, 1101, 1104), (1103, 1102, 1104, 1105), (1104, 1101, 1106), (1105, 1104, 1106, 1107), (1106, 1101, 1108), (1107, 1106, 1108, 1109), (1108, 1101, 1110), (1109, 1108, 1110, 1111), (1110, 1101, 1112), (1111, 1110, 1112, 1113), (1112, 1101, 1114), (1113, 1112, 1114, 1115), (1114, 1101, 1116), (1115, 1114, 1116, 1117), (1116, 1101, 1118), (1117, 1116, 1118, 1119), (1119, 1118, 1120, 1121), (1118, 1101, 1120), (1120, 1101, 1122), (1121, 1120, 1122, 1123), (1122, 1101, 1124), (1123, 1122, 1124, 1125), (1124, 1101, 1038), (1125, 1124, 1038, 1126)])
me_sphere.materials.append(mat_material_003)
me_sphere.use_remesh_preserve_volume = False
me_sphere.use_remesh_preserve_attributes = False
me_sphere.use_mirror_vertex_groups = False
me_sphere.update()

# ---- curves / text
cu_beziercurve_001 = bpy.data.curves.new('BezierCurve.001', 'CURVE')
cu_beziercurve_001.dimensions = '3D'
_sp = cu_beziercurve_001.splines.new('BEZIER'); _sp.bezier_points.add(1)
_sp.bezier_points.foreach_set('co', [-1.0, 0.0, 0.0, 1.0, 0.0, 0.0])
_sp.bezier_points.foreach_set('handle_left', [-1.5, -0.5, 0.0, 0.0, 0.0, 0.0])
_sp.bezier_points.foreach_set('handle_right', [-0.5, 0.5, 0.0, 2.0, 0.0, 0.0])
for _p, _l, _r in zip(_sp.bezier_points, ['ALIGNED', 'ALIGNED'], ['ALIGNED', 'ALIGNED']): _p.handle_left_type = _l; _p.handle_right_type = _r
_sp.order_u = 0
_sp.order_v = 0
cu_beziercurve_001.materials.append(mat_material_004)
cu_beziercurve_001.use_path = True
cu_beziercurve_001.use_path_clamp = True
cu_beziercurve_001.bevel_resolution = 10
cu_beziercurve_001.bevel_depth = 0.05
cu_beziercurve_001.fill_mode = 'FULL'

# ---- objects
ob_beziercurve = bpy.data.objects.new('BezierCurve', cu_beziercurve_001)
ob_sphere = bpy.data.objects.new('Sphere', me_sphere)
ob_lamp = bpy.data.objects.new('Lamp', light_lamp)
ob_camera = bpy.data.objects.new('Camera', cam_camera)

# ---- transforms, parenting, visibility, modifiers, constraints
ob_beziercurve.location = (-0.004784, 0.003487, 1.069)
ob_beziercurve.rotation_euler = (1.953, 1.571, 0.0)
ob_beziercurve.scale = (0.189, 0.189, 0.189)
ob_beziercurve.lineart.crease_threshold = 0.0
ob_sphere.location = (3.725e-09, 0.0, 0.0)
ob_sphere.scale = (0.8107, 0.8107, 0.8107)
ob_sphere.lineart.crease_threshold = 0.0
ob_lamp.location = (4.076, 1.005, 5.904)
ob_lamp.rotation_euler = (0.6503, 0.05522, 1.866)
ob_lamp.lock_rotations_4d = False
ob_lamp.empty_display_type = 'ARROWS'
ob_lamp.color = (0.0, 0.0, 0.0, 0.0)
ob_lamp.lineart.crease_threshold = 0.0
ob_camera.location = (7.481, -6.508, 5.344)
ob_camera.rotation_euler = (1.109, 0.0, 0.8149)
ob_camera.lock_rotations_4d = False
ob_camera.empty_display_type = 'ARROWS'
ob_camera.color = (0.0, 0.0, 0.0, 0.0)
ob_camera.display_type = 'WIRE'
ob_camera.lineart.crease_threshold = 0.0

# ---- collection membership
col_collection_1.objects.link(ob_beziercurve)
col_collection_1.objects.link(ob_sphere)
col_collection_1.objects.link(ob_lamp)
col_collection_1.objects.link(ob_camera)

# ---- scene / render settings (as saved in the file)
scene.camera = ob_camera
scene.frame_start = 1; scene.frame_end = 60; scene.frame_set(1)
scene.render.engine = 'BLENDER_EEVEE_NEXT'
scene.render.resolution_percentage = 50
scene.render.fps = 60
scene.render.dither_intensity = 0.0
scene.cycles.use_denoising = False
scene.cycles.samples = 128
scene.cycles.sampling_pattern = 'TABULATED_SOBOL'
scene.cycles.use_adaptive_sampling = False
scene.cycles.use_light_tree = False
scene.cycles.blur_glossy = 0.0
scene.cycles.sample_clamp_indirect = 0.0
scene.view_settings.view_transform = 'Standard'
bpy.context.view_layer.update()
